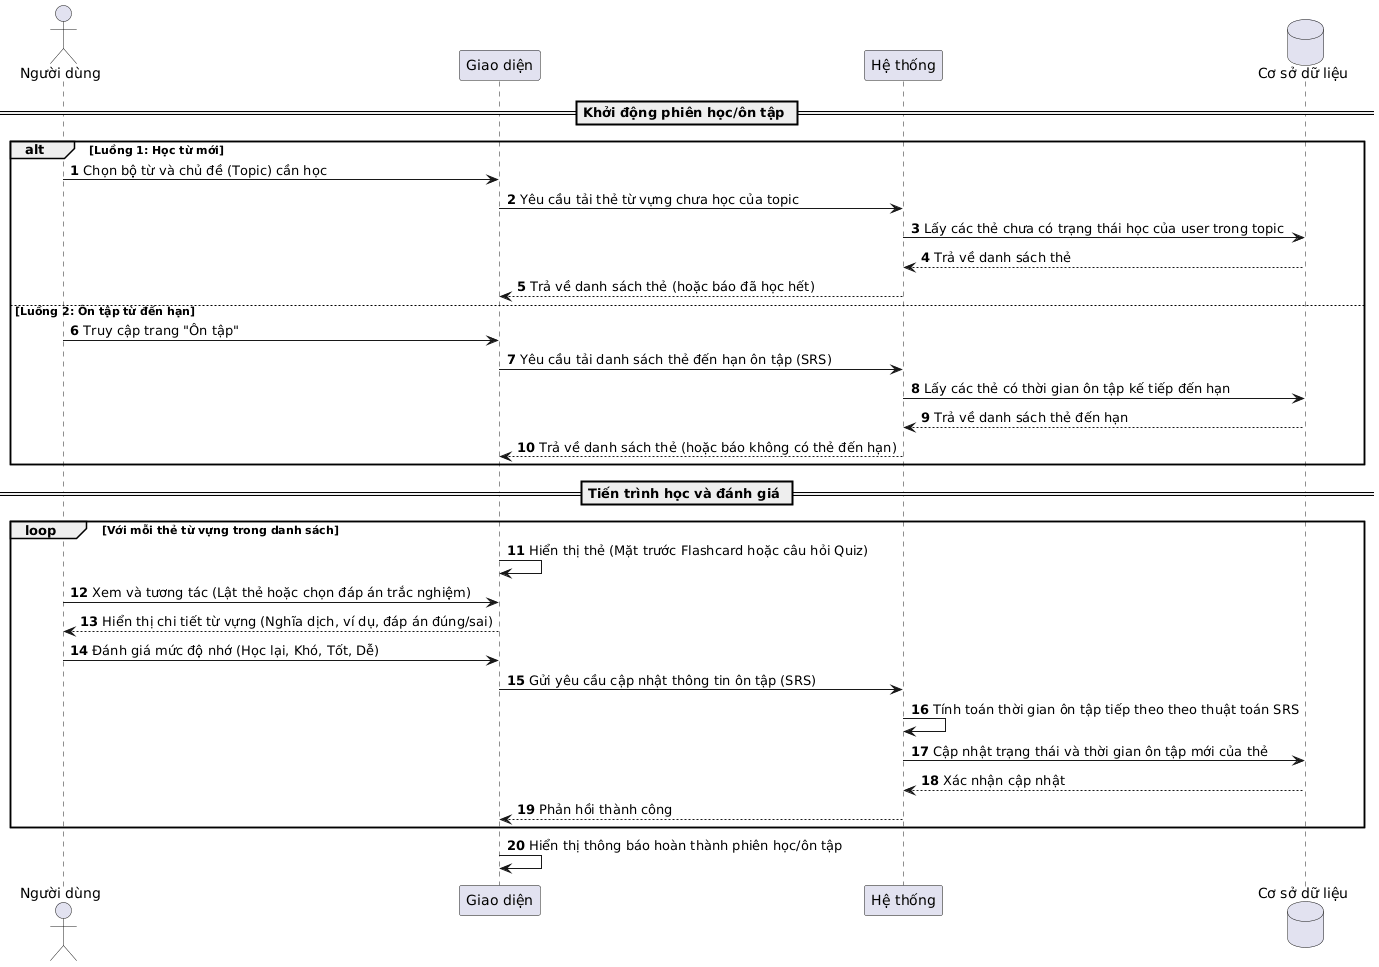

The diagram above was rendered by PlantUML. Its source (embedded in the PNG):
@startuml
autonumber

actor "Người dùng" as User
participant "Giao diện" as UI
participant "Hệ thống" as Backend
database "Cơ sở dữ liệu" as DB

== Khởi động phiên học/ôn tập ==
alt Luồng 1: Học từ mới
    User -> UI: Chọn bộ từ và chủ đề (Topic) cần học
    UI -> Backend: Yêu cầu tải thẻ từ vựng chưa học của topic
    Backend -> DB: Lấy các thẻ chưa có trạng thái học của user trong topic
    DB --> Backend: Trả về danh sách thẻ
    Backend --> UI: Trả về danh sách thẻ (hoặc báo đã học hết)
else Luồng 2: Ôn tập từ đến hạn
    User -> UI: Truy cập trang "Ôn tập"
    UI -> Backend: Yêu cầu tải danh sách thẻ đến hạn ôn tập (SRS)
    Backend -> DB: Lấy các thẻ có thời gian ôn tập kế tiếp đến hạn
    DB --> Backend: Trả về danh sách thẻ đến hạn
    Backend --> UI: Trả về danh sách thẻ (hoặc báo không có thẻ đến hạn)
end

== Tiến trình học và đánh giá ==
loop Với mỗi thẻ từ vựng trong danh sách
    UI -> UI: Hiển thị thẻ (Mặt trước Flashcard hoặc câu hỏi Quiz)
    User -> UI: Xem và tương tác (Lật thẻ hoặc chọn đáp án trắc nghiệm)
    UI --> User: Hiển thị chi tiết từ vựng (Nghĩa dịch, ví dụ, đáp án đúng/sai)
    
    User -> UI: Đánh giá mức độ nhớ (Học lại, Khó, Tốt, Dễ)
    UI -> Backend: Gửi yêu cầu cập nhật thông tin ôn tập (SRS)
    Backend -> Backend: Tính toán thời gian ôn tập tiếp theo theo thuật toán SRS
    Backend -> DB: Cập nhật trạng thái và thời gian ôn tập mới của thẻ
    DB --> Backend: Xác nhận cập nhật
    Backend --> UI: Phản hồi thành công
end

UI -> UI: Hiển thị thông báo hoàn thành phiên học/ôn tập
@enduml